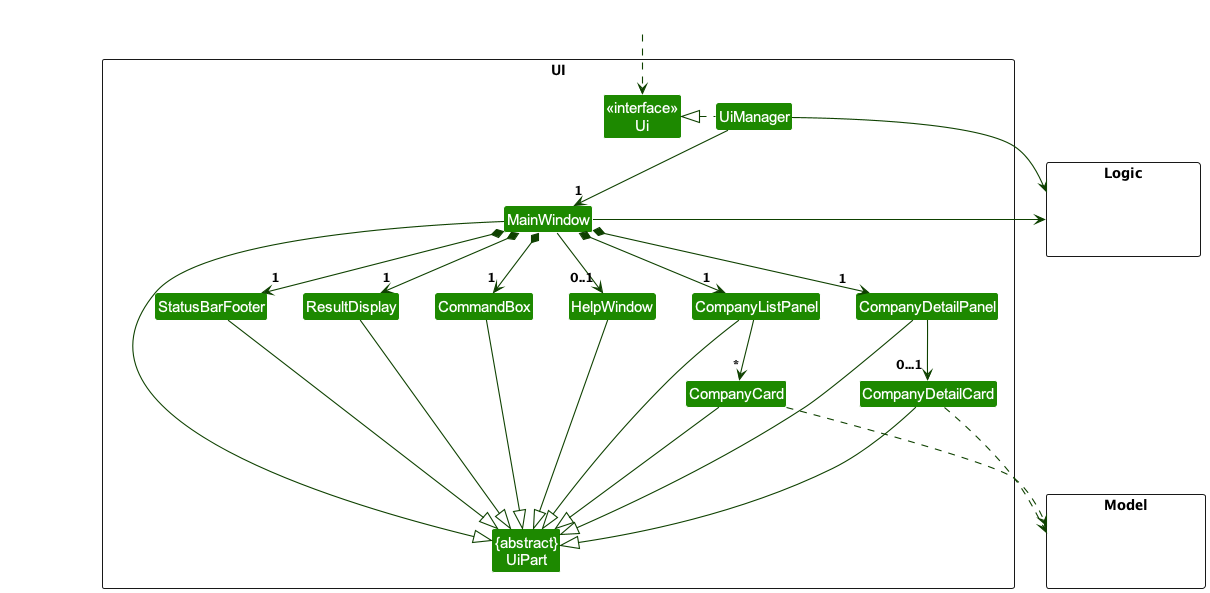

The diagram above was rendered by PlantUML. Its source (embedded in the PNG):
@startuml
!include style.puml
skinparam arrowThickness 1.1
skinparam arrowColor UI_COLOR_T4
skinparam classBackgroundColor UI_COLOR

package UI <<Rectangle>>{
Class "<<interface>>\nUi" as Ui
Class "{abstract}\nUiPart" as UiPart
Class UiManager
Class MainWindow
Class HelpWindow
Class ResultDisplay
Class CompanyListPanel
Class CompanyCard
Class StatusBarFooter
Class CompanyDetailPanel
Class CompanyDetailCard
Class CommandBox
}

package Model <<Rectangle>> {
Class HiddenModel #FFFFFF
}

package Logic <<Rectangle>> {
Class HiddenLogic #FFFFFF
}

Class HiddenOutside #FFFFFF
HiddenOutside ..> Ui

UiManager .left.|> Ui
UiManager -down-> "1" MainWindow
MainWindow *-down->  "1" CommandBox
MainWindow *-down-> "1" ResultDisplay
MainWindow *-down-> "1" CompanyListPanel
MainWindow *-down-> "1" StatusBarFooter
MainWindow --> "0..1" HelpWindow
MainWindow *-down-> "1" CompanyDetailPanel
CompanyListPanel -down-> "*" CompanyCard
CompanyDetailPanel -down-> "0...1" CompanyDetailCard

MainWindow -left-|> UiPart

ResultDisplay -down--|> UiPart
CommandBox -down--|> UiPart
CompanyCard -down--|> UiPart
CompanyDetailCard -down--|> UiPart
CompanyListPanel -down--|> UiPart
CompanyDetailPanel -down--|> UiPart

StatusBarFooter --|> UiPart
HelpWindow --|> UiPart

CompanyCard -down..> Model
CompanyDetailCard -down..> Model
UiManager -right-> Logic
MainWindow -left-> Logic

CompanyListPanel -[hidden]left- HelpWindow
HelpWindow -[hidden]left- CommandBox
CommandBox -[hidden]left- ResultDisplay
ResultDisplay -[hidden]left- StatusBarFooter

MainWindow -[hidden]-|> UiPart
@enduml